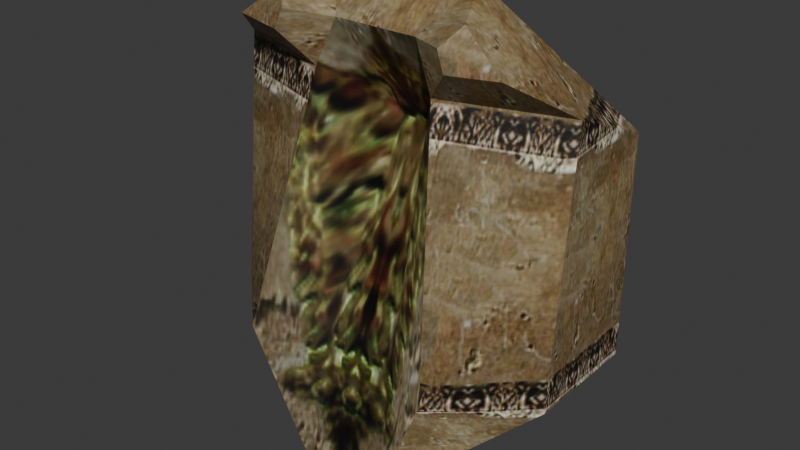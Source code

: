 # Source: source.blend  (saved by Blender 5.2.45; exported with 4.5.12 LTS)
import bpy
from mathutils import Matrix  # noqa: F401  (used for matrix-valued properties, if any)

bpy.ops.wm.read_factory_settings(use_empty=True)
scene = bpy.context.scene
scene.name = 'StoneMuWall03'

# ---- collections
col_collection = bpy.data.collections.new('Collection'); scene.collection.children.link(col_collection)

# ---- images (referenced by path relative to the original .blend; pixels are not part of the script)
import os
ASSET_DIR = os.environ.get("B2B_ASSET_DIR", "")  # directory of the original .blend (textures are referenced by path, not embedded)
HERE = os.path.dirname(os.path.abspath(__file__))  # packed textures are extracted next to this script under _unpacked/

def load_image(name, relpath, width, height, colorspace="sRGB"):
    """Load a texture the original file referenced (path relative to the .blend, or extracted next to this script)."""
    p = next((c for c in (os.path.join(HERE, relpath), os.path.join(ASSET_DIR, relpath)) if relpath and os.path.exists(c)), "")
    if p:
        img = bpy.data.images.load(p, check_existing=True)
        img.name = name
    else:  # same state as the original file: an image datablock whose file is absent (Cycles renders it pink)
        img = bpy.data.images.new(name, width, height)
        img.source = "FILE"
        img.filepath = "//" + (relpath or name)
    img.colorspace_settings.name = colorspace
    return img
img_c_wall04_jpg = load_image('c_wall04.jpg', '_unpacked/c_wall04.8b569df8.jpg', 128, 128, 'sRGB')
img_c_wall06_jpg = load_image('c_wall06.jpg', '_unpacked/c_wall06.54f41b52.jpg', 128, 128, 'sRGB')

# ---- materials (node trees are filled in below, after node groups)
mat_c_wall04_jpg = bpy.data.materials.new('c_wall04.jpg')
mat_c_wall04_jpg.diffuse_color = (0.6656, 0.7826, 0.4978, 1.0)
mat_c_wall06_jpg = bpy.data.materials.new('c_wall06.jpg')
mat_c_wall06_jpg.diffuse_color = (0.4341, 0.6081, 0.6008, 1.0)

# ---- material node trees
mat_c_wall04_jpg.use_nodes = True; mat_c_wall04_jpg.node_tree.nodes.clear()
_N = mat_c_wall04_jpg.node_tree.nodes; _L = mat_c_wall04_jpg.node_tree.links
n0 = _N.new('ShaderNodeBsdfPrincipled'); n0.name = 'Principled BSDF'; n0.location = (-200, 100)
n0.inputs[10].default_value = 0.005
n1 = _N.new('ShaderNodeOutputMaterial'); n1.name = 'Material Output'; n1.location = (200, 100)
n2 = _N.new('ShaderNodeTexImage'); n2.name = 'Image Texture'; n2.location = (-600, 100)
n2.image = img_c_wall04_jpg
_L.new(n0.outputs[0], n1.inputs[0])
_L.new(n2.outputs[0], n0.inputs[0])
n1.is_active_output = True
mat_c_wall06_jpg.use_nodes = True; mat_c_wall06_jpg.node_tree.nodes.clear()
_N = mat_c_wall06_jpg.node_tree.nodes; _L = mat_c_wall06_jpg.node_tree.links
n0 = _N.new('ShaderNodeBsdfPrincipled'); n0.name = 'Principled BSDF'; n0.location = (-200, 100)
n0.inputs[10].default_value = 0.005
n1 = _N.new('ShaderNodeOutputMaterial'); n1.name = 'Material Output'; n1.location = (200, 100)
n2 = _N.new('ShaderNodeTexImage'); n2.name = 'Image Texture'; n2.location = (-600, 100)
n2.image = img_c_wall06_jpg
_L.new(n0.outputs[0], n1.inputs[0])
_L.new(n2.outputs[0], n0.inputs[0])
n1.is_active_output = True

# ---- world
world_world = bpy.data.worlds.new('World'); scene.world = world_world
world_world.use_nodes = True; world_world.node_tree.nodes.clear()
_N = world_world.node_tree.nodes; _L = world_world.node_tree.links
n0 = _N.new('ShaderNodeOutputWorld'); n0.name = 'World Output'; n0.location = (200, 100)
n1 = _N.new('ShaderNodeBackground'); n1.name = 'Background'; n1.location = (-200, 100)
n1.inputs[0].default_value = (0.05088, 0.05088, 0.05088, 1.0)
_L.new(n1.outputs[0], n0.inputs[0])
n0.is_active_output = True
world_world.color = (0.05088, 0.05088, 0.05088)
world_world.sun_shadow_jitter_overblur = 0.0

# ---- meshes
me_stonemuwall03 = bpy.data.meshes.new('StoneMuWall03')
me_stonemuwall03.from_pydata([(150.5, -50.08, 0.0), (150.5, 49.92, 0.0), (150.5, 49.92, 184.5), (150.5, -29.39, 217.4), (-149.5, 49.92, 0.0), (-149.5, -50.08, 0.0), (-149.5, -29.39, 217.4), (-149.5, 49.92, 184.5), (65.99, -26.1, 291.3), (-59.01, -26.1, 291.3), (-32.22, -60.67, 257.3), (39.21, -60.67, 257.3), (-84.42, -110.0, 8.036), (-52.39, -60.61, 217.5), (-114.9, -72.44, 247.5), (-74.45, -79.01, 244.7), (-66.05, -79.03, 261.3), (-77.21, -64.63, 275.5), (84.63, -110.0, 8.036), (52.61, -60.61, 217.5), (71.43, -79.21, 260.8), (77.01, -79.19, 244.2), (117.8, -72.62, 247.0), (82.59, -64.81, 274.9), (32.25, -104.3, -103.5), (-32.03, -104.3, -103.5), (-32.03, -77.75, 9.3), (32.25, -77.75, 9.3), (20.07, -2.852, 170.4), (-19.85, -2.852, 170.4)], [], [(0, 1, 2), (2, 3, 0), (4, 5, 6), (6, 7, 4), (8, 9, 10), (10, 11, 8), (6, 5, 12), (12, 13, 6), (14, 15, 16), (16, 17, 14), (18, 0, 3), (18, 3, 19), (20, 21, 22), (20, 22, 23), (18, 24, 0), (12, 5, 25), (10, 9, 17), (17, 16, 10), (8, 11, 20), (20, 23, 8), (9, 6, 14), (14, 17, 9), (13, 10, 16), (16, 15, 13), (19, 3, 22), (22, 21, 19), (11, 19, 21), (21, 20, 11), (14, 6, 13), (14, 13, 15), (8, 23, 22), (8, 22, 3), (8, 3, 2), (6, 9, 7), (9, 8, 2), (9, 2, 7), (7, 2, 1), (7, 1, 4), (26, 27, 28), (28, 29, 26), (27, 26, 25), (25, 24, 27), (13, 12, 26), (26, 29, 13), (25, 26, 12), (27, 18, 19), (27, 19, 28), (28, 19, 11), (11, 10, 29), (11, 29, 28), (10, 13, 29), (18, 27, 24)])
me_stonemuwall03.polygons.foreach_set('use_smooth', [True] * 52)
me_stonemuwall03.polygons.foreach_set('material_index', [0, 0, 0, 0, 0, 0, 0, 0, 0, 0, 0, 0, 0, 0, 0, 0, 0, 0, 0, 0, 0, 0, 0, 0, 0, 0, 0, 0, 0, 0, 0, 0, 0, 0, 0, 0, 0, 0, 1, 1, 1, 1, 1, 1, 1, 1, 1, 1, 1, 1, 1, 1])
_k = set([(0, 3), (0, 18), (1, 2), (2, 3), (2, 7), (2, 8), (3, 19), (3, 22), (4, 7), (5, 6), (6, 7), (6, 13), (6, 14), (7, 9), (8, 9), (8, 11), (8, 23), (9, 10), (9, 17), (10, 11), (10, 13), (10, 16), (11, 19), (11, 20), (12, 13), (12, 25), (13, 15), (14, 15), (14, 17), (15, 16), (16, 17), (18, 19), (19, 21), (20, 21), (20, 23), (21, 22), (22, 23)])
me_stonemuwall03.attributes.new('sharp_edge', 'BOOLEAN', 'EDGE').data.foreach_set('value', [ (min(e.vertices), max(e.vertices)) in _k for e in me_stonemuwall03.edges])
_uv = me_stonemuwall03.uv_layers.new(name='Float2')
_uv.uv.foreach_set('vector', [0.0005, -0.0198, 0.9995, -0.0198, 0.9995, 0.9082, 0.9995, 0.9082, 0.2071, 1.131, 0.0005, -0.0198, 0.9995, -0.0198, 0.0005, -0.0198, 0.2071, 1.131, 0.2071, 1.131, 0.9995, 0.9082, 0.9995, -0.0198, 1.017, 0.639, 0.0303, 0.639, 0.2417, 0.4072, 0.2417, 0.4072, 0.8054, 0.4072, 1.017, 0.639, -0.6839, 0.1348, -0.6839, -1.023, -0.1702, -0.9679, -0.1702, -0.9679, 0.0825, 0.1359, -0.6839, 0.1348, -0.411, 0.3405, -0.0916, 0.3216, -0.0253, 0.4346, -0.0253, 0.4346, -0.1134, 0.5312, -0.411, 0.3405, 1.164, -0.9679, 1.684, -1.023, 1.684, 0.1348, 1.164, -0.9679, 1.684, 0.1348, 0.9112, 0.1359, 1.06, 0.4309, 1.104, 0.3179, 1.426, 0.3368, 1.06, 0.4309, 1.426, 0.3368, 1.148, 0.5275, 1.164, -0.9679, 0.7505, -1.729, 1.684, -1.023, -0.1702, -0.9679, -0.6839, -1.023, 0.2432, -1.729, 0.4717, 0.563, 0.7868, 0.812, 0.4659, 0.7316, 0.4659, 0.7316, 0.3346, 0.6278, 0.4717, 0.563, 0.7868, 0.812, 0.4717, 0.563, 0.3325, 0.6232, 0.3325, 0.6232, 0.4638, 0.727, 0.7868, 0.812, 0.7868, 0.812, 0.6601, 0.1571, 0.367, 0.4942, 0.367, 0.4942, 0.4659, 0.7316, 0.7868, 0.812, 0.4177, 0.2076, 0.4717, 0.563, 0.3346, 0.6278, 0.3346, 0.6278, 0.3121, 0.4798, 0.4177, 0.2076, 0.9112, 0.1359, 1.684, 0.1348, 1.426, 0.3368, 1.426, 0.3368, 1.104, 0.3179, 0.9112, 0.1359, 0.4717, 0.563, 0.4177, 0.2076, 0.31, 0.4752, 0.31, 0.4752, 0.3325, 0.6232, 0.4717, 0.563, -0.411, 0.3405, -0.6839, 0.1348, 0.0825, 0.1359, -0.411, 0.3405, 0.0825, 0.1359, -0.0916, 0.3216, 0.7868, 0.812, 0.4638, 0.727, 0.3648, 0.4896, 0.7868, 0.812, 0.3648, 0.4896, 0.6601, 0.1571, 0.24, 1.633, 0.2071, 1.131, 0.9995, 0.9082, 0.2071, 1.131, 0.24, 1.633, 0.9995, 0.9082, 0.1156, 1.648, 0.9231, 1.648, 1.469, 0.9183, 0.1156, 1.648, 1.469, 0.9183, -0.469, 0.9183, -0.469, 0.9183, 1.469, 0.9183, 1.469, -0.0169, -0.469, 0.9183, 1.469, -0.0169, -0.469, -0.0169, 0.3054, 0.3603, 0.6946, 0.3603, 0.6209, 0.7223, 0.6209, 0.7223, 0.3791, 0.7223, 0.3054, 0.3603, 0.6946, 0.3603, 0.3054, 0.3603, 0.3054, 0.0005, 0.3054, 0.0005, 0.6946, 0.0005, 0.6946, 0.3603, 0.1821, 0.8726, -0.0119, 0.3563, 0.3054, 0.3603, 0.3054, 0.3603, 0.3791, 0.7223, 0.1821, 0.8726, 0.3054, 0.0005, 0.3054, 0.3603, -0.0119, 0.3563, 0.6946, 0.3603, 1.012, 0.3563, 0.8179, 0.8726, 0.6946, 0.3603, 0.8179, 0.8726, 0.6209, 0.7223, 0.6209, 0.7223, 0.8179, 0.8726, 0.7368, 0.9995, 0.7368, 0.9995, 0.3042, 0.9995, 0.3791, 0.7223, 0.7368, 0.9995, 0.3791, 0.7223, 0.6209, 0.7223, 0.3042, 0.9995, 0.1821, 0.8726, 0.3791, 0.7223, 1.012, 0.3563, 0.6946, 0.3603, 0.6946, 0.0005])
me_stonemuwall03.materials.append(mat_c_wall04_jpg)
me_stonemuwall03.materials.append(mat_c_wall06_jpg)
me_stonemuwall03.update()
me_stonemuwall03.normals_split_custom_set([tuple(v) for v in zip(*[iter([1.0, 0.0, 0.0, 1.0, 0.0, 0.0, 1.0, 0.0, 0.0, 1.0, 0.0, 0.0, 1.0, 0.0, 0.0, 1.0, 0.0, 0.0, -1.0, 0.0, 0.0, -1.0, 0.0, 0.0, -1.0, 0.0, 0.0, -1.0, 0.0, 0.0, -1.0, 0.0, 0.0, -1.0, 0.0, 0.0, 0.0, -0.7009, 0.7133, 0.0, -0.7009, 0.7133, 0.0, -0.7009, 0.7133, 0.0, -0.7009, 0.7133, 0.0, -0.7009, 0.7133, 0.0, -0.7009, 0.7133, -0.502, -0.8479, 0.1703, -0.6625, -0.7375, -0.1314, -0.559, -0.8291, 0.001454, -0.559, -0.8291, 0.001454, -0.2958, -0.9187, 0.2617, -0.502, -0.8479, 0.1703, -0.2193, -0.9146, 0.3397, -0.1546, -0.985, 0.07687, -0.2193, -0.9146, 0.3397, -0.2193, -0.9146, 0.3397, -0.2669, -0.7727, 0.5759, -0.2193, -0.9146, 0.3397, 0.5553, -0.8317, 0.00212, 0.6583, -0.7413, -0.1304, 0.4985, -0.85, 0.1704, 0.5553, -0.8317, 0.00212, 0.4985, -0.85, 0.1704, 0.2937, -0.9194, 0.2615, 0.2267, -0.9189, 0.3229, 0.1554, -0.9865, 0.05083, 0.2267, -0.9189, 0.3229, 0.2267, -0.9189, 0.3229, 0.2267, -0.9189, 0.3229, 0.2791, -0.7743, 0.5679, 0.5553, -0.8317, 0.002119, 0.041, -0.9984, 0.03951, 0.6583, -0.7413, -0.1304, -0.559, -0.8291, 0.001454, -0.6625, -0.7375, -0.1314, -0.6178, -0.7152, -0.3269, 0.3625, -0.495, 0.7896, 0.3625, -0.495, 0.7896, 0.3625, -0.495, 0.7896, 0.3625, -0.495, 0.7896, 0.3625, -0.495, 0.7896, 0.3625, -0.495, 0.7896, -0.3678, -0.491, 0.7897, -0.3678, -0.491, 0.7897, -0.3678, -0.491, 0.7897, -0.3678, -0.491, 0.7897, -0.3678, -0.491, 0.7897, -0.3678, -0.491, 0.7897, -0.6174, 0.09569, 0.7808, -0.627, 0.1701, 0.7602, -0.611, -0.01, 0.7916, -0.611, -0.01, 0.7916, -0.5875, -0.05339, 0.8074, -0.6174, 0.09569, 0.7808, 0.4436, -0.8672, -0.2263, 0.4436, -0.8672, -0.2263, 0.4436, -0.8672, -0.2263, 0.4436, -0.8672, -0.2263, 0.4436, -0.8672, -0.2263, 0.4436, -0.8672, -0.2263, 0.1856, -0.6953, -0.6944, 0.2077, -0.6548, -0.7267, 0.1856, -0.6953, -0.6944, 0.1856, -0.6953, -0.6944, 0.163, -0.7336, -0.6598, 0.1856, -0.6953, -0.6944, -0.4789, -0.8627, -0.1627, -0.4789, -0.8627, -0.1627, -0.4789, -0.8627, -0.1627, -0.4789, -0.8627, -0.1627, -0.4789, -0.8627, -0.1627, -0.4789, -0.8627, -0.1627, -0.1902, -0.7111, -0.6769, -0.2142, -0.67, -0.7108, -0.1902, -0.7111, -0.6769, -0.1902, -0.7111, -0.6769, -0.1902, -0.7111, -0.6769, -0.1656, -0.7497, -0.6407, 0.6432, 0.08153, 0.7614, 0.6105, -0.07135, 0.7888, 0.6354, -0.02718, 0.7717, 0.6432, 0.08153, 0.7614, 0.6354, -0.02718, 0.7717, 0.6535, 0.1579, 0.7402, 0.6432, 0.08153, 0.7614, 0.6535, 0.1579, 0.7402, 0.6354, 0.2957, 0.7133, -0.627, 0.1701, 0.7602, -0.6174, 0.09569, 0.7808, -0.6092, 0.3036, 0.7326, 0.0, 0.8146, 0.58, 0.0, 0.8146, 0.58, 0.0, 0.8146, 0.58, 0.0, 0.8146, 0.58, 0.0, 0.8146, 0.58, 0.0, 0.8146, 0.58, 0.0, 1.0, 0.0, 0.0, 1.0, 0.0, 0.0, 1.0, 0.0, 0.0, 1.0, 0.0, 0.0, 1.0, 0.0, 0.0, 1.0, 0.0, 0.3537, -0.8935, 0.2766, -0.3531, -0.904, 0.2409, -0.4081, -0.9121, 0.03968, -0.4081, -0.9121, 0.03968, 0.3874, -0.8946, -0.2228, 0.3537, -0.8935, 0.2766, -0.3531, -0.904, 0.2409, 0.3537, -0.8935, 0.2766, 0.1756, -0.9583, 0.2253, 0.1756, -0.9583, 0.2253, 0.041, -0.9984, 0.03951, -0.3531, -0.904, 0.2409, 0.7377, -0.6742, -0.03502, 0.5146, -0.8426, 0.1586, 0.3537, -0.8935, 0.2766, 0.3537, -0.8935, 0.2766, 0.3874, -0.8946, -0.2228, 0.7377, -0.6742, -0.03502, 0.1756, -0.9583, 0.2253, 0.3537, -0.8935, 0.2766, 0.5146, -0.8426, 0.1586, -0.3531, -0.904, 0.2409, 0.5553, -0.8317, 0.002119, -0.7551, -0.6556, -0.002933, -0.3531, -0.904, 0.2409, -0.7551, -0.6556, -0.002933, -0.4081, -0.9121, 0.03968, -0.4081, -0.9121, 0.03968, -0.7551, -0.6556, -0.002933, -0.2685, -0.8281, -0.4921, -0.2685, -0.8281, -0.4921, 0.3605, -0.7993, -0.4807, 0.3874, -0.8946, -0.2228, -0.2685, -0.8281, -0.4921, 0.3874, -0.8946, -0.2228, -0.4081, -0.9121, 0.03968, 0.3605, -0.7993, -0.4807, 0.7377, -0.6742, -0.03502, 0.3874, -0.8946, -0.2228, 0.5553, -0.8317, 0.002119, -0.3531, -0.904, 0.2409, 0.041, -0.9984, 0.03951])] * 3)])
arm_stonemuwall03_skeleton = bpy.data.armatures.new('StoneMuWall03_skeleton')  # bones are not reproduced

# ---- objects
ob_stonemuwall03_skeleton = bpy.data.objects.new('StoneMuWall03_skeleton', arm_stonemuwall03_skeleton)
ob_stonemuwall03 = bpy.data.objects.new('StoneMuWall03', me_stonemuwall03)

# ---- transforms, parenting, visibility, modifiers, constraints
ob_stonemuwall03_skeleton.location = (0.0, 0.0, 0.0)
ob_stonemuwall03_skeleton.show_in_front = True
ob_stonemuwall03.parent = ob_stonemuwall03_skeleton
ob_stonemuwall03.location = (0.0, 0.0, 0.0)
_vg = ob_stonemuwall03.vertex_groups.new(name='Box02')
_vg.add([0, 1, 2, 3, 4, 5, 6, 7, 8, 9, 10, 11, 12, 13, 14, 15, 16, 17, 18, 19, 20, 21, 22, 23, 24, 25, 26, 27, 28, 29], 1.0, 'REPLACE')
_m = ob_stonemuwall03.modifiers.new('Armature', 'ARMATURE')
_m.object = ob_stonemuwall03_skeleton

# ---- collection membership
scene.collection.objects.link(ob_stonemuwall03_skeleton)
scene.collection.objects.link(ob_stonemuwall03)

# ---- scene / render settings (as saved in the file)
scene.frame_start = 0; scene.frame_end = 0; scene.frame_set(0)
scene.render.engine = 'BLENDER_EEVEE_NEXT'
scene.render.bake_bias = 0.0
scene.render.bake_samples = 0
scene.render.compositor_device = 'GPU'
scene.eevee.use_volume_custom_range = False
scene.eevee.fast_gi_thickness_near = 0.1
scene.eevee.fast_gi_thickness_far = 0.0
scene.eevee.ray_tracing_options.screen_trace_thickness = 0.1
bpy.context.view_layer.update()

# ---- added for rendering (the .blend has no active camera and no usable light): camera, sun
cam_auto = bpy.data.cameras.new('AutoCamera')
cam_auto.lens = 50.0
cam_auto.sensor_width = 36.0
cam_auto.clip_end = 8458.95
ob_auto_camera = bpy.data.objects.new('AutoCamera', cam_auto)
scene.collection.objects.link(ob_auto_camera)
ob_auto_camera.location = (482.488, -608.418, 479.494)
ob_auto_camera.rotation_euler = (1.09748, -7.21219e-08, 0.694738)
scene.camera = ob_auto_camera
light_auto_sun = bpy.data.lights.new('AutoSun', 'SUN')
light_auto_sun.energy = 3.0
light_auto_sun.angle = 0.0523599
ob_auto_sun = bpy.data.objects.new('AutoSun', light_auto_sun)
scene.collection.objects.link(ob_auto_sun)
ob_auto_sun.rotation_euler = (0.872665, 0.174533, 0.523599)
bpy.context.view_layer.update()
